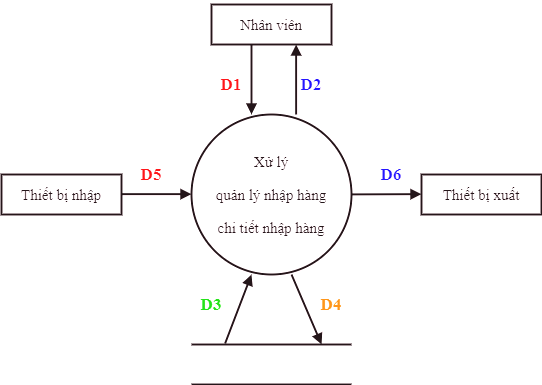

The diagram above was exported from draw.io. Its source (the exported page's mxGraphModel, read from the mxfile embedded in the PNG):
<mxGraphModel dx="118" dy="480" grid="0" gridSize="10" guides="1" tooltips="1" connect="1" arrows="1" fold="1" page="0" pageScale="1" pageWidth="827" pageHeight="1169" math="0" shadow="0">
  <root>
    <mxCell id="0" />
    <mxCell id="1" parent="0" />
    <mxCell id="MVnwVu0T7SqaEnsaQS4A-35" value="&lt;pre style=&quot;font-size: 15px&quot;&gt;&lt;font face=&quot;Times New Roman&quot; style=&quot;font-size: 15px&quot;&gt;Thiết bị nhập&lt;/font&gt;&lt;/pre&gt;" style="rounded=0;whiteSpace=wrap;html=1;strokeWidth=2;fontSize=15;" parent="1" vertex="1">
      <mxGeometry x="450" y="560" width="120" height="40" as="geometry" />
    </mxCell>
    <mxCell id="MVnwVu0T7SqaEnsaQS4A-36" value="&lt;pre style=&quot;font-size: 15px&quot;&gt;&lt;font face=&quot;Times New Roman&quot;&gt;Thiết bị xuất&lt;/font&gt;&lt;/pre&gt;" style="rounded=0;whiteSpace=wrap;html=1;strokeWidth=2;" parent="1" vertex="1">
      <mxGeometry x="870" y="560" width="120" height="40" as="geometry" />
    </mxCell>
    <mxCell id="MVnwVu0T7SqaEnsaQS4A-37" value="&lt;pre style=&quot;font-size: 15px&quot;&gt;&lt;font face=&quot;Times New Roman&quot;&gt;Nhân viên&lt;/font&gt;&lt;/pre&gt;" style="rounded=0;whiteSpace=wrap;html=1;strokeWidth=2;" parent="1" vertex="1">
      <mxGeometry x="660" y="390" width="120" height="40" as="geometry" />
    </mxCell>
    <mxCell id="MVnwVu0T7SqaEnsaQS4A-38" value="&lt;pre style=&quot;font-size: 15px&quot;&gt;&lt;pre&gt;&lt;font face=&quot;Times New Roman&quot;&gt;Xử lý&lt;/font&gt;&lt;/pre&gt;&lt;pre&gt;&lt;font face=&quot;Times New Roman&quot;&gt;quản lý nhập hàng&lt;/font&gt;&lt;/pre&gt;&lt;pre&gt;&lt;font face=&quot;Times New Roman&quot;&gt;chi tiết nhập hàng&lt;/font&gt;&lt;/pre&gt;&lt;/pre&gt;" style="strokeWidth=2;html=1;shape=mxgraph.flowchart.start_1;whiteSpace=wrap;fontSize=15;" parent="1" vertex="1">
      <mxGeometry x="640" y="500" width="160" height="160" as="geometry" />
    </mxCell>
    <mxCell id="MVnwVu0T7SqaEnsaQS4A-39" value="" style="endArrow=block;endFill=1;endSize=6;html=1;strokeWidth=2;" parent="1" edge="1">
      <mxGeometry width="100" relative="1" as="geometry">
        <mxPoint x="570" y="579.6600000000001" as="sourcePoint" />
        <mxPoint x="640" y="579.6600000000001" as="targetPoint" />
      </mxGeometry>
    </mxCell>
    <mxCell id="MVnwVu0T7SqaEnsaQS4A-40" value="" style="endArrow=block;endFill=1;endSize=6;html=1;strokeWidth=2;" parent="1" edge="1">
      <mxGeometry width="100" relative="1" as="geometry">
        <mxPoint x="800" y="579.9" as="sourcePoint" />
        <mxPoint x="870" y="579.66" as="targetPoint" />
      </mxGeometry>
    </mxCell>
    <mxCell id="MVnwVu0T7SqaEnsaQS4A-41" value="" style="endArrow=block;endFill=1;endSize=6;html=1;strokeWidth=2;" parent="1" edge="1">
      <mxGeometry width="100" relative="1" as="geometry">
        <mxPoint x="700" y="430" as="sourcePoint" />
        <mxPoint x="700" y="500" as="targetPoint" />
      </mxGeometry>
    </mxCell>
    <mxCell id="MVnwVu0T7SqaEnsaQS4A-42" value="" style="endArrow=block;endFill=1;endSize=6;html=1;strokeWidth=2;" parent="1" edge="1">
      <mxGeometry width="100" relative="1" as="geometry">
        <mxPoint x="744.6600000000001" y="500" as="sourcePoint" />
        <mxPoint x="744.6600000000001" y="430" as="targetPoint" />
      </mxGeometry>
    </mxCell>
    <mxCell id="MVnwVu0T7SqaEnsaQS4A-43" value="" style="html=1;dashed=0;whitespace=wrap;shape=partialRectangle;right=0;left=0;strokeWidth=2;" parent="1" vertex="1">
      <mxGeometry x="640" y="730" width="160" height="40" as="geometry" />
    </mxCell>
    <mxCell id="MVnwVu0T7SqaEnsaQS4A-44" value="" style="endArrow=block;endFill=1;endSize=6;html=1;exitX=0.21;exitY=-0.026;exitDx=0;exitDy=0;exitPerimeter=0;strokeWidth=2;" parent="1" source="MVnwVu0T7SqaEnsaQS4A-43" edge="1">
      <mxGeometry width="100" relative="1" as="geometry">
        <mxPoint x="700" y="730" as="sourcePoint" />
        <mxPoint x="700" y="660" as="targetPoint" />
      </mxGeometry>
    </mxCell>
    <mxCell id="MVnwVu0T7SqaEnsaQS4A-45" value="" style="endArrow=block;endFill=1;endSize=6;html=1;entryX=0.813;entryY=0;entryDx=0;entryDy=0;entryPerimeter=0;strokeWidth=2;" parent="1" target="MVnwVu0T7SqaEnsaQS4A-43" edge="1">
      <mxGeometry width="100" relative="1" as="geometry">
        <mxPoint x="740" y="660" as="sourcePoint" />
        <mxPoint x="740" y="730" as="targetPoint" />
      </mxGeometry>
    </mxCell>
    <mxCell id="MVnwVu0T7SqaEnsaQS4A-46" value="&lt;font face=&quot;Times New Roman&quot; color=&quot;#0000ff&quot;&gt;&lt;span style=&quot;font-size: 17px&quot;&gt;D6&lt;/span&gt;&lt;/font&gt;" style="text;html=1;strokeColor=none;fillColor=none;align=center;verticalAlign=middle;whiteSpace=wrap;rounded=0;fontSize=16;fontStyle=1" parent="1" vertex="1">
      <mxGeometry x="820" y="550" width="40" height="20" as="geometry" />
    </mxCell>
    <mxCell id="MVnwVu0T7SqaEnsaQS4A-47" value="&lt;font face=&quot;Times New Roman&quot; color=&quot;#ff0000&quot;&gt;&lt;span style=&quot;font-size: 17px&quot;&gt;D5&lt;/span&gt;&lt;/font&gt;" style="text;html=1;strokeColor=none;fillColor=none;align=center;verticalAlign=middle;whiteSpace=wrap;rounded=0;fontSize=16;fontStyle=1" parent="1" vertex="1">
      <mxGeometry x="580" y="550" width="40" height="20" as="geometry" />
    </mxCell>
    <mxCell id="MVnwVu0T7SqaEnsaQS4A-48" value="&lt;font face=&quot;Times New Roman&quot; color=&quot;#ff0000&quot;&gt;&lt;span style=&quot;font-size: 17px&quot;&gt;D1&lt;/span&gt;&lt;/font&gt;" style="text;html=1;strokeColor=none;fillColor=none;align=center;verticalAlign=middle;whiteSpace=wrap;rounded=0;fontSize=16;fontStyle=1" parent="1" vertex="1">
      <mxGeometry x="660" y="460" width="40" height="20" as="geometry" />
    </mxCell>
    <mxCell id="MVnwVu0T7SqaEnsaQS4A-49" value="&lt;font face=&quot;Times New Roman&quot; color=&quot;#0000ff&quot;&gt;&lt;span style=&quot;font-size: 17px&quot;&gt;D2&lt;/span&gt;&lt;/font&gt;" style="text;html=1;strokeColor=none;fillColor=none;align=center;verticalAlign=middle;whiteSpace=wrap;rounded=0;fontSize=16;fontStyle=1" parent="1" vertex="1">
      <mxGeometry x="740" y="460" width="40" height="20" as="geometry" />
    </mxCell>
    <mxCell id="MVnwVu0T7SqaEnsaQS4A-50" value="&lt;font face=&quot;Times New Roman&quot; color=&quot;#00cc00&quot;&gt;&lt;span style=&quot;font-size: 17px&quot;&gt;D3&lt;/span&gt;&lt;/font&gt;" style="text;html=1;strokeColor=none;fillColor=none;align=center;verticalAlign=middle;whiteSpace=wrap;rounded=0;fontSize=16;fontStyle=1" parent="1" vertex="1">
      <mxGeometry x="640" y="680" width="40" height="20" as="geometry" />
    </mxCell>
    <mxCell id="MVnwVu0T7SqaEnsaQS4A-51" value="&lt;font face=&quot;Times New Roman&quot; color=&quot;#ff8000&quot;&gt;&lt;span style=&quot;font-size: 17px&quot;&gt;D4&lt;/span&gt;&lt;/font&gt;" style="text;html=1;strokeColor=none;fillColor=none;align=center;verticalAlign=middle;whiteSpace=wrap;rounded=0;fontSize=16;fontStyle=1" parent="1" vertex="1">
      <mxGeometry x="760" y="680" width="40" height="20" as="geometry" />
    </mxCell>
  </root>
</mxGraphModel>